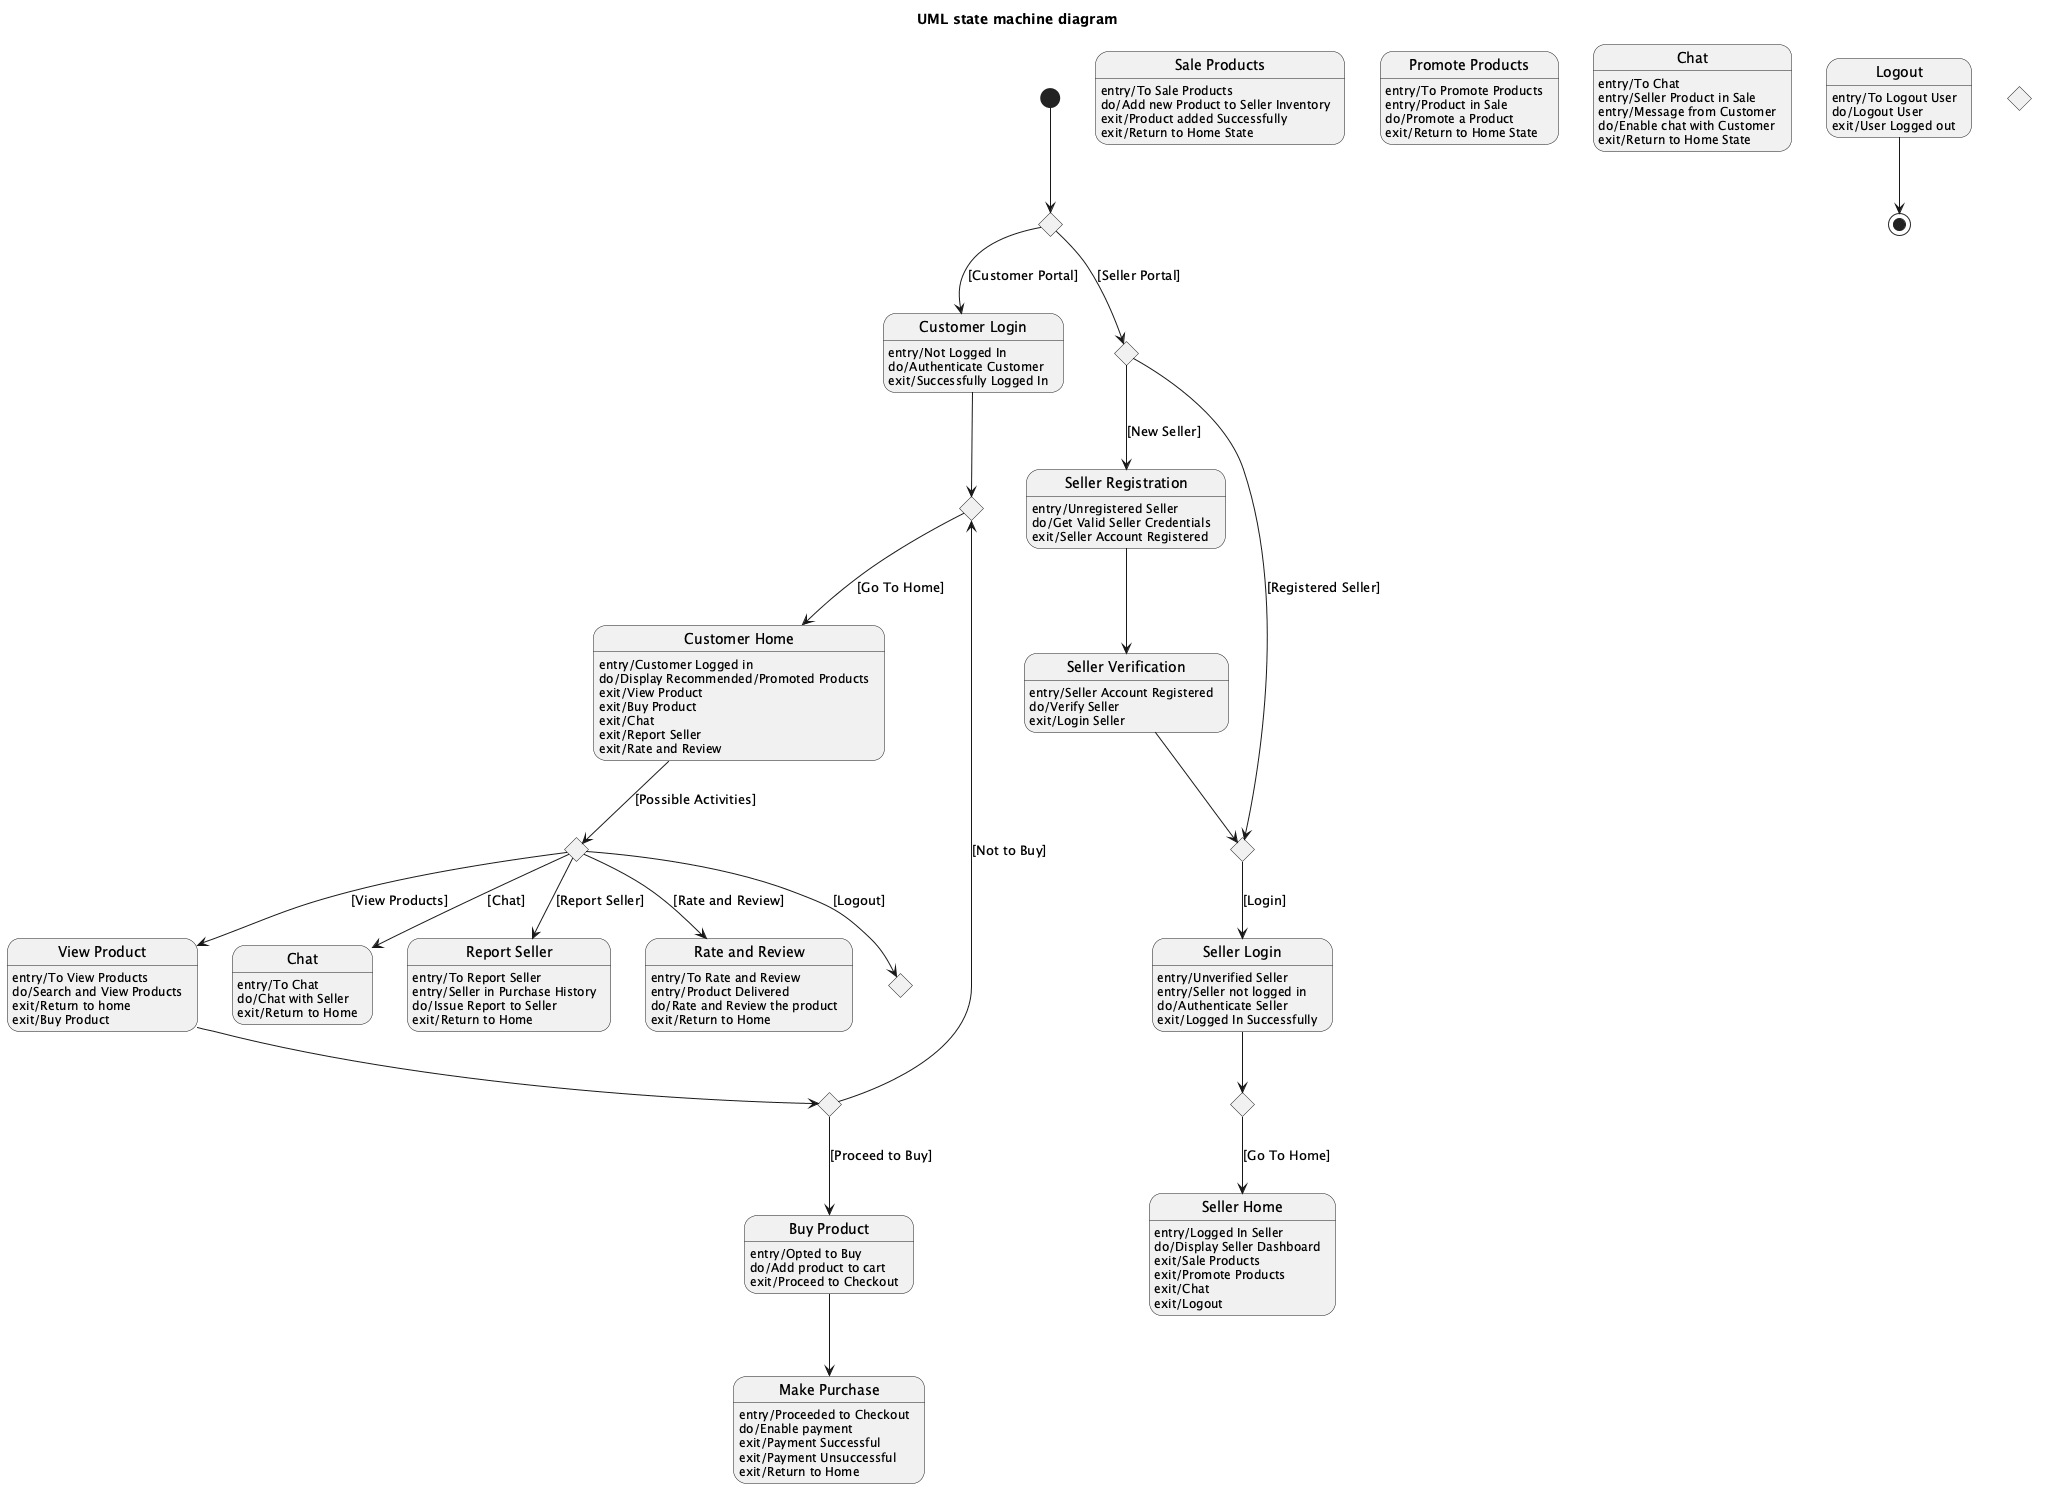

The diagram above was rendered by PlantUML. Its source (embedded in the PNG):
@startuml
title UML state machine diagram

state "Seller Registration" as SellerRegistration
SellerRegistration : entry/Unregistered Seller
SellerRegistration : do/Get Valid Seller Credentials
SellerRegistration : exit/Seller Account Registered

state "Seller Verification" as SellerVerification
SellerVerification : entry/Seller Account Registered
SellerVerification : do/Verify Seller
SellerVerification : exit/Login Seller

state "Seller Login" as SellerLogin
SellerLogin : entry/Unverified Seller
SellerLogin : entry/Seller not logged in
SellerLogin : do/Authenticate Seller
SellerLogin : exit/Logged In Successfully

state "Customer Login" as CustomerLogin
CustomerLogin : entry/Not Logged In
CustomerLogin : do/Authenticate Customer
CustomerLogin : exit/Successfully Logged In

state "Seller Home" as SellerHome
SellerHome : entry/Logged In Seller
SellerHome : do/Display Seller Dashboard
SellerHome : exit/Sale Products
SellerHome : exit/Promote Products
SellerHome : exit/Chat
SellerHome : exit/Logout

state "Customer Home" as CustomerHome
CustomerHome : entry/Customer Logged in
CustomerHome : do/Display Recommended/Promoted Products
CustomerHome : exit/View Product
CustomerHome : exit/Buy Product
CustomerHome : exit/Chat
CustomerHome : exit/Report Seller
CustomerHome : exit/Rate and Review

state "View Product" as ViewProduct
ViewProduct : entry/To View Products
ViewProduct : do/Search and View Products
ViewProduct : exit/Return to home
ViewProduct : exit/Buy Product

state "Buy Product" as BuyProduct
BuyProduct : entry/Opted to Buy
BuyProduct : do/Add product to cart
BuyProduct : exit/Proceed to Checkout

state "Make Purchase" as MakePurchase
MakePurchase : entry/Proceeded to Checkout
MakePurchase : do/Enable payment
MakePurchase : exit/Payment Successful
MakePurchase : exit/Payment Unsuccessful
MakePurchase : exit/Return to Home

state "Chat" as CustomerChat
CustomerChat : entry/To Chat
CustomerChat : do/Chat with Seller
CustomerChat : exit/Return to Home

state "Report Seller" as ReportSeller
ReportSeller : entry/To Report Seller
ReportSeller : entry/Seller in Purchase History
ReportSeller : do/Issue Report to Seller
ReportSeller : exit/Return to Home

state "Rate and Review" as RateReview
RateReview : entry/To Rate and Review
RateReview : entry/Product Delivered
RateReview : do/Rate and Review the product
RateReview : exit/Return to Home

state "Sale Products" as SaleProducts
SaleProducts : entry/To Sale Products
SaleProducts : do/Add new Product to Seller Inventory
SaleProducts : exit/Product added Successfully
SaleProducts : exit/Return to Home State

state "Promote Products" as PromoteProducts
PromoteProducts : entry/To Promote Products
PromoteProducts : entry/Product in Sale
PromoteProducts : do/Promote a Product
PromoteProducts : exit/Return to Home State

state "Chat" as SellerChat
SellerChat : entry/To Chat
SellerChat : entry/Seller Product in Sale
SellerChat : entry/Message from Customer
SellerChat : do/Enable chat with Customer
SellerChat : exit/Return to Home State

state "Logout" as Logout
Logout : entry/To Logout User
Logout : do/Logout User
Logout : exit/User Logged out
Logout --> [*]

state J0 <<choice>>
state J1 <<choice>>
state J2 <<choice>>
state J3 <<choice>>
state J4 <<choice>>
state J5 <<choice>>
state J6 <<choice>>
state J7 <<choice>>
state J8 <<choice>>

[*] --> J0
J0 --> J1 : [Seller Portal]
J0 --> CustomerLogin : [Customer Portal]

J1 --> SellerRegistration : [New Seller]
J1 --> J2 : [Registered Seller]

SellerRegistration --> SellerVerification
SellerVerification --> J2
J2 --> SellerLogin : [Login]

CustomerLogin --> J3
SellerLogin --> J7
J7 --> SellerHome : [Go To Home]

J3 --> CustomerHome : [Go To Home]

CustomerHome --> J4 : [Possible Activities]
J4 --> ViewProduct : [View Products]
J4 --> CustomerChat : [Chat]
J4 --> ReportSeller : [Report Seller]
J4 --> RateReview : [Rate and Review]
J4 --> J8 : [Logout]

ViewProduct --> J5
J5 --> J3 : [Not to Buy]
J5 --> BuyProduct : [Proceed to Buy]

BuyProduct --> MakePurchase
@enduml